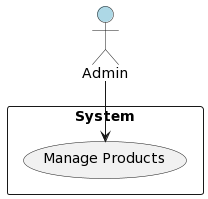

The diagram above was rendered by PlantUML. Its source (embedded in the PNG):
@startuml
!define ActorBorderColor Black

actor Admin as admin #lightblue
rectangle "System" as system {
  (Manage Products)
}

admin --> (Manage Products)
@enduml